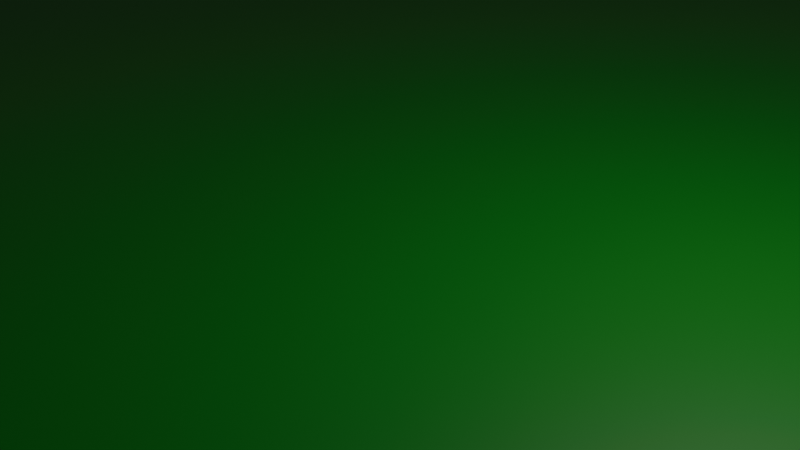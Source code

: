 # Source: Scene.blend  (saved by Blender 4.2.66; exported with 4.5.12 LTS)
import bpy
from mathutils import Matrix  # noqa: F401  (used for matrix-valued properties, if any)

bpy.ops.wm.read_factory_settings(use_empty=True)
scene = bpy.context.scene
scene.name = 'Scene'

# ---- collections
col_collection = bpy.data.collections.new('Collection'); scene.collection.children.link(col_collection)

# ---- materials (node trees are filled in below, after node groups)
mat_grass = bpy.data.materials.new('Grass')
mat_bark = bpy.data.materials.new('Bark')
mat_maple = bpy.data.materials.new('Maple')
mat_red = bpy.data.materials.new('Red')
mat_purple = bpy.data.materials.new('Purple')
mat_green = bpy.data.materials.new('Green')

# ---- material node trees
mat_grass.use_nodes = True; mat_grass.node_tree.nodes.clear()
_N = mat_grass.node_tree.nodes; _L = mat_grass.node_tree.links
n0 = _N.new('ShaderNodeBsdfPrincipled'); n0.name = 'Principled BSDF'; n0.location = (10, 300)
n0.inputs[0].default_value = (0.0, 0.1743, 0.003291, 1.0)
n1 = _N.new('ShaderNodeOutputMaterial'); n1.name = 'Material Output'; n1.location = (300, 300)
_L.new(n0.outputs[0], n1.inputs[0])
n1.is_active_output = True
mat_bark.use_nodes = True; mat_bark.node_tree.nodes.clear()
_N = mat_bark.node_tree.nodes; _L = mat_bark.node_tree.links
n0 = _N.new('ShaderNodeBsdfPrincipled'); n0.name = 'Principled BSDF'; n0.location = (10, 300)
n0.inputs[0].default_value = (0.3212, 0.03894, 0.001356, 1.0)
n1 = _N.new('ShaderNodeOutputMaterial'); n1.name = 'Material Output'; n1.location = (300, 300)
_L.new(n0.outputs[0], n1.inputs[0])
n1.is_active_output = True
mat_maple.use_nodes = True; mat_maple.node_tree.nodes.clear()
_N = mat_maple.node_tree.nodes; _L = mat_maple.node_tree.links
n0 = _N.new('ShaderNodeBsdfPrincipled'); n0.name = 'Principled BSDF'; n0.location = (10, 300)
n0.inputs[0].default_value = (0.407, 0.1956, 0.0259, 1.0)
n1 = _N.new('ShaderNodeOutputMaterial'); n1.name = 'Material Output'; n1.location = (300, 300)
_L.new(n0.outputs[0], n1.inputs[0])
n1.is_active_output = True
mat_red.use_nodes = True; mat_red.node_tree.nodes.clear()
_N = mat_red.node_tree.nodes; _L = mat_red.node_tree.links
n0 = _N.new('ShaderNodeBsdfPrincipled'); n0.name = 'Principled BSDF'; n0.location = (10, 300)
n0.inputs[0].default_value = (0.8003, 0.002067, 0.0, 1.0)
n1 = _N.new('ShaderNodeOutputMaterial'); n1.name = 'Material Output'; n1.location = (300, 300)
_L.new(n0.outputs[0], n1.inputs[0])
n1.is_active_output = True
mat_purple.use_nodes = True; mat_purple.node_tree.nodes.clear()
_N = mat_purple.node_tree.nodes; _L = mat_purple.node_tree.links
n0 = _N.new('ShaderNodeBsdfPrincipled'); n0.name = 'Principled BSDF'; n0.location = (10, 300)
n0.inputs[0].default_value = (0.308, 0.0, 0.05451, 1.0)
n1 = _N.new('ShaderNodeOutputMaterial'); n1.name = 'Material Output'; n1.location = (300, 300)
_L.new(n0.outputs[0], n1.inputs[0])
n1.is_active_output = True
mat_green.use_nodes = True; mat_green.node_tree.nodes.clear()
_N = mat_green.node_tree.nodes; _L = mat_green.node_tree.links
n0 = _N.new('ShaderNodeBsdfPrincipled'); n0.name = 'Principled BSDF'; n0.location = (10, 300)
n0.inputs[0].default_value = (0.001516, 0.1274, 0.0, 1.0)
n1 = _N.new('ShaderNodeOutputMaterial'); n1.name = 'Material Output'; n1.location = (300, 300)
_L.new(n0.outputs[0], n1.inputs[0])
n1.is_active_output = True

# ---- world
world_world = bpy.data.worlds.new('World'); scene.world = world_world
world_world.use_nodes = True; world_world.node_tree.nodes.clear()
_N = world_world.node_tree.nodes; _L = world_world.node_tree.links
n0 = _N.new('ShaderNodeOutputWorld'); n0.name = 'World Output'; n0.location = (300, 300)
n1 = _N.new('ShaderNodeBackground'); n1.name = 'Background'; n1.location = (10, 300)
n1.inputs[0].default_value = (0.05088, 0.05088, 0.05088, 1.0)
_L.new(n1.outputs[0], n0.inputs[0])
n0.is_active_output = True
world_world.color = (0.05088, 0.05088, 0.05088)
world_world.sun_shadow_jitter_overblur = 0.0

# ---- cameras
cam_camera = bpy.data.cameras.new('Camera')
cam_camera.clip_end = 100.0
cam_camera.ortho_scale = 7.314

# ---- lights
light_light = bpy.data.lights.new('Light', 'POINT')
light_light.energy = 1000.0
light_light.shadow_soft_size = 0.1

# ---- meshes
me_plane = bpy.data.meshes.new('Plane')
me_plane.from_pydata([(-1.0, -1.0, 0.0), (1.0, -1.0, 0.0), (-1.0, 1.0, 0.0), (1.0, 1.0, 0.0)], [], [(0, 1, 3, 2)])
_uv = me_plane.uv_layers.new(name='UVMap')
_uv.uv.foreach_set('vector', [0.0, 0.0, 1.0, 0.0, 1.0, 1.0, 0.0, 1.0])
me_plane.materials.append(mat_grass)
me_plane.update()
me_cube_002 = bpy.data.meshes.new('Cube.002')
me_cube_002.from_pydata([(-1.0, -1.0, -1.291), (-1.0, -1.0, 0.7091), (-1.0, 1.0, -1.291), (-1.0, 1.0, 0.7091), (1.0, -1.0, -1.291), (1.0, -1.0, 0.7091), (1.0, 1.0, -1.291), (1.0, 1.0, 0.7091), (-1.497, -1.497, -0.3065), (-1.497, -1.497, 0.7832), (-1.497, 1.497, -0.3065), (-1.497, 1.497, 0.7832), (1.497, -1.497, -0.3065), (1.497, -1.497, 0.7832), (1.497, 1.497, -0.3065), (1.497, 1.497, 0.7832)], [], [(0, 1, 3, 2), (2, 3, 7, 6), (6, 7, 5, 4), (4, 5, 1, 0), (2, 6, 4, 0), (7, 3, 1, 5), (8, 9, 11, 10), (10, 11, 15, 14), (14, 15, 13, 12), (12, 13, 9, 8), (10, 14, 12, 8), (15, 11, 9, 13)])
me_cube_002.polygons.foreach_set('material_index', [0, 0, 0, 0, 0, 0, 1, 1, 1, 1, 1, 1])
_uv = me_cube_002.uv_layers.new(name='UVMap')
_uv.uv.foreach_set('vector', [0.375, 0.0, 0.625, 0.0, 0.625, 0.25, 0.375, 0.25, 0.375, 0.25, 0.625, 0.25, 0.625, 0.5, 0.375, 0.5, 0.375, 0.5, 0.625, 0.5, 0.625, 0.75, 0.375, 0.75, 0.375, 0.75, 0.625, 0.75, 0.625, 1.0, 0.375, 1.0, 0.125, 0.5, 0.375, 0.5, 0.375, 0.75, 0.125, 0.75, 0.625, 0.5, 0.875, 0.5, 0.875, 0.75, 0.625, 0.75, 0.375, 0.0, 0.625, 0.0, 0.625, 0.25, 0.375, 0.25, 0.375, 0.25, 0.625, 0.25, 0.625, 0.5, 0.375, 0.5, 0.375, 0.5, 0.625, 0.5, 0.625, 0.75, 0.375, 0.75, 0.375, 0.75, 0.625, 0.75, 0.625, 1.0, 0.375, 1.0, 0.125, 0.5, 0.375, 0.5, 0.375, 0.75, 0.125, 0.75, 0.625, 0.5, 0.875, 0.5, 0.875, 0.75, 0.625, 0.75])
me_cube_002.materials.append(mat_bark)
me_cube_002.materials.append(mat_maple)
me_cube_002.update()
me_cube_004 = bpy.data.meshes.new('Cube.004')
me_cube_004.from_pydata([(-1.0, -1.0, -1.291), (-1.0, -1.0, 0.7091), (-1.0, 1.0, -1.291), (-1.0, 1.0, 0.7091), (1.0, -1.0, -1.291), (1.0, -1.0, 0.7091), (1.0, 1.0, -1.291), (1.0, 1.0, 0.7091), (-1.497, -1.497, -0.3065), (-1.497, -1.497, 0.7832), (-1.497, 1.497, -0.3065), (-1.497, 1.497, 0.7832), (1.497, -1.497, -0.3065), (1.497, -1.497, 0.7832), (1.497, 1.497, -0.3065), (1.497, 1.497, 0.7832)], [], [(0, 1, 3, 2), (2, 3, 7, 6), (6, 7, 5, 4), (4, 5, 1, 0), (2, 6, 4, 0), (7, 3, 1, 5), (8, 9, 11, 10), (10, 11, 15, 14), (14, 15, 13, 12), (12, 13, 9, 8), (10, 14, 12, 8), (15, 11, 9, 13)])
me_cube_004.polygons.foreach_set('material_index', [0, 0, 0, 0, 0, 0, 1, 1, 1, 1, 1, 1])
_uv = me_cube_004.uv_layers.new(name='UVMap')
_uv.uv.foreach_set('vector', [0.375, 0.0, 0.625, 0.0, 0.625, 0.25, 0.375, 0.25, 0.375, 0.25, 0.625, 0.25, 0.625, 0.5, 0.375, 0.5, 0.375, 0.5, 0.625, 0.5, 0.625, 0.75, 0.375, 0.75, 0.375, 0.75, 0.625, 0.75, 0.625, 1.0, 0.375, 1.0, 0.125, 0.5, 0.375, 0.5, 0.375, 0.75, 0.125, 0.75, 0.625, 0.5, 0.875, 0.5, 0.875, 0.75, 0.625, 0.75, 0.375, 0.0, 0.625, 0.0, 0.625, 0.25, 0.375, 0.25, 0.375, 0.25, 0.625, 0.25, 0.625, 0.5, 0.375, 0.5, 0.375, 0.5, 0.625, 0.5, 0.625, 0.75, 0.375, 0.75, 0.375, 0.75, 0.625, 0.75, 0.625, 1.0, 0.375, 1.0, 0.125, 0.5, 0.375, 0.5, 0.375, 0.75, 0.125, 0.75, 0.625, 0.5, 0.875, 0.5, 0.875, 0.75, 0.625, 0.75])
me_cube_004.materials.append(mat_bark)
me_cube_004.materials.append(mat_red)
me_cube_004.update()
me_cube_007 = bpy.data.meshes.new('Cube.007')
me_cube_007.from_pydata([(-1.0, -1.0, -0.5626), (-1.0, -1.0, 1.437), (-1.0, 1.0, -0.5626), (-1.0, 1.0, 1.437), (1.0, -1.0, -0.5626), (1.0, -1.0, 1.437), (1.0, 1.0, -0.5626), (1.0, 1.0, 1.437), (-0.6681, -0.6681, -2.369), (-0.6681, -0.6681, 1.301), (-0.6681, 0.6681, -2.369), (-0.6681, 0.6681, 1.301), (0.6681, -0.6681, -2.369), (0.6681, -0.6681, 1.301), (0.6681, 0.6681, -2.369), (0.6681, 0.6681, 1.301)], [], [(0, 1, 3, 2), (2, 3, 7, 6), (6, 7, 5, 4), (4, 5, 1, 0), (2, 6, 4, 0), (7, 3, 1, 5), (8, 9, 11, 10), (10, 11, 15, 14), (14, 15, 13, 12), (12, 13, 9, 8), (10, 14, 12, 8), (15, 11, 9, 13)])
me_cube_007.polygons.foreach_set('material_index', [0, 0, 0, 0, 0, 0, 1, 1, 1, 1, 1, 1])
_uv = me_cube_007.uv_layers.new(name='UVMap')
_uv.uv.foreach_set('vector', [0.375, 0.0, 0.625, 0.0, 0.625, 0.25, 0.375, 0.25, 0.375, 0.25, 0.625, 0.25, 0.625, 0.5, 0.375, 0.5, 0.375, 0.5, 0.625, 0.5, 0.625, 0.75, 0.375, 0.75, 0.375, 0.75, 0.625, 0.75, 0.625, 1.0, 0.375, 1.0, 0.125, 0.5, 0.375, 0.5, 0.375, 0.75, 0.125, 0.75, 0.625, 0.5, 0.875, 0.5, 0.875, 0.75, 0.625, 0.75, 0.375, 0.0, 0.625, 0.0, 0.625, 0.25, 0.375, 0.25, 0.375, 0.25, 0.625, 0.25, 0.625, 0.5, 0.375, 0.5, 0.375, 0.5, 0.625, 0.5, 0.625, 0.75, 0.375, 0.75, 0.375, 0.75, 0.625, 0.75, 0.625, 1.0, 0.375, 1.0, 0.125, 0.5, 0.375, 0.5, 0.375, 0.75, 0.125, 0.75, 0.625, 0.5, 0.875, 0.5, 0.875, 0.75, 0.625, 0.75])
me_cube_007.materials.append(mat_purple)
me_cube_007.materials.append(mat_bark)
me_cube_007.update()
me_cube_008 = bpy.data.meshes.new('Cube.008')
me_cube_008.from_pydata([(-1.0, -1.0, -1.291), (-1.0, -1.0, 0.7091), (-1.0, 1.0, -1.291), (-1.0, 1.0, 0.7091), (1.0, -1.0, -1.291), (1.0, -1.0, 0.7091), (1.0, 1.0, -1.291), (1.0, 1.0, 0.7091), (-1.497, -1.497, -0.3065), (-1.497, -1.497, 0.7832), (-1.497, 1.497, -0.3065), (-1.497, 1.497, 0.7832), (1.497, -1.497, -0.3065), (1.497, -1.497, 0.7832), (1.497, 1.497, -0.3065), (1.497, 1.497, 0.7832)], [], [(0, 1, 3, 2), (2, 3, 7, 6), (6, 7, 5, 4), (4, 5, 1, 0), (2, 6, 4, 0), (7, 3, 1, 5), (8, 9, 11, 10), (10, 11, 15, 14), (14, 15, 13, 12), (12, 13, 9, 8), (10, 14, 12, 8), (15, 11, 9, 13)])
me_cube_008.polygons.foreach_set('material_index', [0, 0, 0, 0, 0, 0, 1, 1, 1, 1, 1, 1])
_uv = me_cube_008.uv_layers.new(name='UVMap')
_uv.uv.foreach_set('vector', [0.375, 0.0, 0.625, 0.0, 0.625, 0.25, 0.375, 0.25, 0.375, 0.25, 0.625, 0.25, 0.625, 0.5, 0.375, 0.5, 0.375, 0.5, 0.625, 0.5, 0.625, 0.75, 0.375, 0.75, 0.375, 0.75, 0.625, 0.75, 0.625, 1.0, 0.375, 1.0, 0.125, 0.5, 0.375, 0.5, 0.375, 0.75, 0.125, 0.75, 0.625, 0.5, 0.875, 0.5, 0.875, 0.75, 0.625, 0.75, 0.375, 0.0, 0.625, 0.0, 0.625, 0.25, 0.375, 0.25, 0.375, 0.25, 0.625, 0.25, 0.625, 0.5, 0.375, 0.5, 0.375, 0.5, 0.625, 0.5, 0.625, 0.75, 0.375, 0.75, 0.375, 0.75, 0.625, 0.75, 0.625, 1.0, 0.375, 1.0, 0.125, 0.5, 0.375, 0.5, 0.375, 0.75, 0.125, 0.75, 0.625, 0.5, 0.875, 0.5, 0.875, 0.75, 0.625, 0.75])
me_cube_008.materials.append(mat_bark)
me_cube_008.materials.append(mat_green)
me_cube_008.update()

# ---- objects
ob_light = bpy.data.objects.new('Light', light_light)
ob_camera = bpy.data.objects.new('Camera', cam_camera)
ob_plane = bpy.data.objects.new('Plane', me_plane)
ob_mapletree = bpy.data.objects.new('MapleTree', me_cube_002)
ob_redtree = bpy.data.objects.new('RedTree', me_cube_004)
ob_purpletree = bpy.data.objects.new('PurpleTree', me_cube_007)
ob_greentree = bpy.data.objects.new('GreenTree', me_cube_008)

# ---- transforms, parenting, visibility, modifiers, constraints
ob_light.location = (4.076, 1.005, 5.904)
ob_light.rotation_euler = (0.6503, 0.05522, 1.866)
ob_light.lock_rotations_4d = False
ob_light.empty_display_type = 'ARROWS'
ob_light.color = (0.0, 0.0, 0.0, 0.0)
ob_light.lineart.crease_threshold = 0.0
ob_camera.location = (7.359, -6.926, 4.958)
ob_camera.rotation_euler = (1.109, 0.0, 0.8149)
ob_camera.lock_rotations_4d = False
ob_camera.empty_display_type = 'ARROWS'
ob_camera.color = (0.0, 0.0, 0.0, 0.0)
ob_camera.display_type = 'WIRE'
ob_camera.lineart.crease_threshold = 0.0
ob_plane.location = (0.0, 0.0, 0.04716)
ob_plane.scale = (19.89, 14.56, 19.89)
ob_mapletree.location = (14.16, -3.339e-09, -4.262)
ob_mapletree.scale = (0.2241, 0.2241, 0.8195)
ob_redtree.location = (15.33, -3.088e-09, -4.262)
ob_redtree.scale = (0.2241, 0.2241, 0.8195)
ob_purpletree.location = (16.68, -8.329e-10, -4.262)
ob_purpletree.scale = (0.3354, 0.3354, 0.4465)
ob_greentree.location = (12.46, -3.589e-09, -4.262)
ob_greentree.scale = (0.2241, 0.2241, 0.8195)

# ---- collection membership
col_collection.objects.link(ob_light)
col_collection.objects.link(ob_camera)
col_collection.objects.link(ob_plane)
col_collection.objects.link(ob_mapletree)
col_collection.objects.link(ob_redtree)
col_collection.objects.link(ob_purpletree)
col_collection.objects.link(ob_greentree)

# ---- scene / render settings (as saved in the file)
scene.camera = ob_camera
scene.frame_start = 1; scene.frame_end = 250; scene.frame_set(1)
scene.render.engine = 'BLENDER_EEVEE_NEXT'
bpy.context.view_layer.update()
